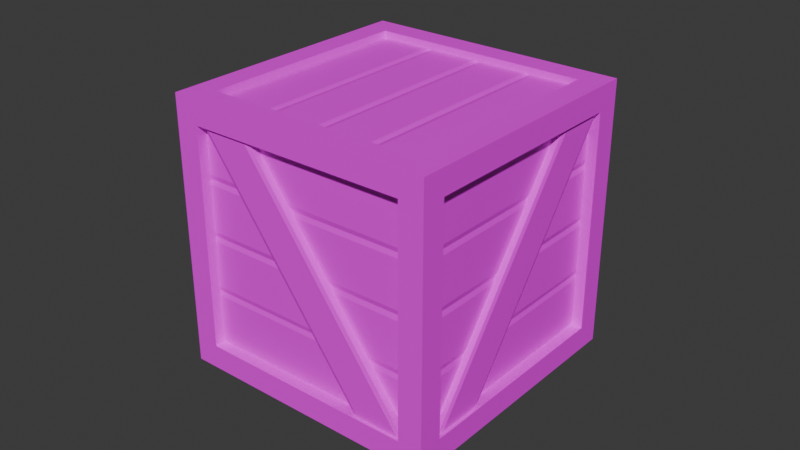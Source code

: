 # Source: Box.blend  (saved by Blender 4.5.90; exported with 4.5.12 LTS)
import bpy
from mathutils import Matrix  # noqa: F401  (used for matrix-valued properties, if any)

bpy.ops.wm.read_factory_settings(use_empty=True)
scene = bpy.context.scene
scene.name = 'Scene'

# ---- collections
col_collection = bpy.data.collections.new('Collection'); scene.collection.children.link(col_collection)

# ---- images (referenced by path relative to the original .blend; pixels are not part of the script)
import os
ASSET_DIR = os.environ.get("B2B_ASSET_DIR", "")  # directory of the original .blend (textures are referenced by path, not embedded)
HERE = os.path.dirname(os.path.abspath(__file__))  # packed textures are extracted next to this script under _unpacked/

def load_image(name, relpath, width, height, colorspace="sRGB"):
    """Load a texture the original file referenced (path relative to the .blend, or extracted next to this script)."""
    p = next((c for c in (os.path.join(HERE, relpath), os.path.join(ASSET_DIR, relpath)) if relpath and os.path.exists(c)), "")
    if p:
        img = bpy.data.images.load(p, check_existing=True)
        img.name = name
    else:  # same state as the original file: an image datablock whose file is absent (Cycles renders it pink)
        img = bpy.data.images.new(name, width, height)
        img.source = "FILE"
        img.filepath = "//" + (relpath or name)
    img.colorspace_settings.name = colorspace
    return img
img_untitled_001 = load_image('Untitled.001', '', 1024, 1024, 'sRGB')
img_untitled_002 = load_image('Untitled.002', '', 1024, 1024, 'sRGB')

# ---- materials (node trees are filled in below, after node groups)
mat_material_004 = bpy.data.materials.new('Material.004')
mat_material_001 = bpy.data.materials.new('Material.001')

# ---- material node trees
mat_material_004.use_nodes = True; mat_material_004.node_tree.nodes.clear()
_N = mat_material_004.node_tree.nodes; _L = mat_material_004.node_tree.links
n0 = _N.new('ShaderNodeBsdfPrincipled'); n0.name = 'Principled BSDF'; n0.location = (-200, 100)
n1 = _N.new('ShaderNodeOutputMaterial'); n1.name = 'Material Output'; n1.location = (200, 100)
n2 = _N.new('ShaderNodeTexImage'); n2.name = 'Image Texture'; n2.location = (-593, 72)
n2.image = img_untitled_001
_L.new(n0.outputs[0], n1.inputs[0])
_L.new(n2.outputs[0], n0.inputs[0])
n1.is_active_output = True
mat_material_001.use_nodes = True; mat_material_001.node_tree.nodes.clear()
_N = mat_material_001.node_tree.nodes; _L = mat_material_001.node_tree.links
n0 = _N.new('ShaderNodeBsdfPrincipled'); n0.name = 'Principled BSDF'; n0.location = (-200, 100)
n1 = _N.new('ShaderNodeOutputMaterial'); n1.name = 'Material Output'; n1.location = (200, 100)
n2 = _N.new('ShaderNodeTexImage'); n2.name = 'Image Texture'; n2.location = (-506, 127)
n2.image = img_untitled_002
_L.new(n0.outputs[0], n1.inputs[0])
_L.new(n2.outputs[0], n0.inputs[0])
n1.is_active_output = True

# ---- world
world_world = bpy.data.worlds.new('World'); scene.world = world_world
world_world.use_nodes = True; world_world.node_tree.nodes.clear()
_N = world_world.node_tree.nodes; _L = world_world.node_tree.links
n0 = _N.new('ShaderNodeOutputWorld'); n0.name = 'World Output'; n0.location = (200, 100)
n1 = _N.new('ShaderNodeBackground'); n1.name = 'Background'; n1.location = (-200, 100)
n1.inputs[0].default_value = (0.05088, 0.05088, 0.05088, 1.0)
_L.new(n1.outputs[0], n0.inputs[0])
n0.is_active_output = True
world_world.color = (0.05088, 0.05088, 0.05088)
world_world.sun_shadow_jitter_overblur = 0.0

# ---- meshes
me_cube_001 = bpy.data.meshes.new('Cube.001')
me_cube_001.from_pydata([(-1.0, -1.0, -1.0), (-1.0, -1.0, 1.0), (-1.0, 1.0, -1.0), (-1.0, 1.0, 1.0), (1.0, -1.0, -1.0), (1.0, -1.0, 1.0), (1.0, 1.0, -1.0), (1.0, 1.0, 1.0), (-0.8199, 1.0, -0.8199), (0.8199, 1.0, 0.8199), (-0.8199, 1.0, 0.8199), (0.8199, 1.0, -0.8199), (0.8199, -1.0, -0.8199), (-0.8199, -1.0, 0.8199), (0.8199, -1.0, 0.8199), (-0.8199, -1.0, -0.8199), (-1.0, -0.8199, -0.8199), (-1.0, -0.8199, 0.8199), (-1.0, 0.8198, 0.8199), (-1.0, 0.8198, -0.8199), (1.0, -0.8198, 0.8199), (1.0, 0.8199, -0.8199), (1.0, 0.8199, 0.8199), (1.0, -0.8198, -0.8199), (-0.8199, -0.5256, -0.8199), (-0.8199, -0.8199, -0.8199), (-0.8199, 0.8198, -0.8199), (-0.8199, -0.8199, 0.8199), (0.8199, -0.5255, 0.8199), (0.8199, -0.8198, 0.8199), (0.8199, 0.8199, 0.8199), (0.8199, 0.8199, -0.8199), (-0.8184, 0.8198, -1.0), (0.8213, -0.8199, -1.0), (0.8213, 0.8198, -1.0), (-0.8184, -0.8199, -1.0), (-0.8213, -0.8198, 1.0), (-0.8213, 0.8199, 1.0), (0.8184, 0.8199, 1.0), (0.8184, -0.8198, 1.0), (-0.8199, 0.8199, 0.8199), (-0.8199, 0.8199, -0.0006336), (-0.8199, 0.8198, -0.0006336), (0.8199, -0.8199, -0.8199), (0.8199, -0.8199, 0.0006336), (0.8199, -0.8198, 0.0006336), (-0.8187, 0.8198, -0.8199), (-0.8187, 0.8198, -0.8199), (-0.8156, 0.8198, -0.8199), (-0.8157, -0.8199, -0.8199), (0.8199, 0.8198, -0.8199), (-0.8187, -0.5248, -0.8199), (-0.8187, -0.8199, -0.8199), (0.8156, -0.8198, 0.8199), (0.8187, -0.8198, 0.8199), (0.8187, -0.8198, 0.8199), (0.8157, 0.8199, 0.8199), (0.8187, -0.5248, 0.8199), (-0.8199, -0.8198, 0.8199), (0.8187, 0.8199, 0.8199), (-0.8211, 0.8198, 0.8199), (0.8211, -0.8198, -0.8199), (0.8211, 0.8198, -0.8199), (-0.8211, -0.8198, 0.8199)], [], [(16, 0, 1, 17), (17, 1, 3, 2, 0, 16, 19, 18), (9, 10, 3, 7, 6, 11), (8, 11, 6, 2, 3, 10), (21, 6, 7, 22), (20, 22, 7, 5, 4, 6, 21, 23), (14, 12, 4, 5, 1, 0, 15, 13), (15, 0, 4, 12), (34, 6, 4, 33), (4, 0, 2, 6, 34, 32, 35, 33), (37, 3, 1, 36), (36, 1, 5, 7, 3, 37, 38, 39), (42, 26, 8, 10, 40, 41), (13, 15, 25, 27), (9, 11, 31, 30), (43, 12, 14, 29, 45, 44), (8, 26, 47, 46, 48, 31, 11), (25, 15, 12, 43, 49), (47, 26, 24, 51), (50, 31, 48), (51, 24, 25, 49, 52), (54, 29, 14, 13, 27, 53, 55), (10, 9, 30, 56, 40), (57, 28, 29, 54), (53, 27, 58), (59, 56, 30, 28, 57), (60, 18, 19, 26, 42), (31, 21, 22, 30), (29, 20, 23, 61, 45), (25, 16, 17, 27), (61, 23, 21, 31, 50, 62), (19, 16, 25, 24, 26), (30, 22, 20, 29, 28), (63, 58, 27, 17, 18, 60), (46, 32, 34, 62, 50, 48), (59, 38, 37, 41, 40, 56), (36, 39, 55, 53, 58, 63), (33, 35, 52, 49, 43, 44), (54, 55, 39, 38, 59, 57), (34, 33, 44, 45, 61, 62), (60, 42, 41, 37, 36, 63), (52, 35, 32, 46, 47, 51)])
_uv = me_cube_001.uv_layers.new(name='UVMap')
_uv.uv.foreach_set('vector', [0.5603, 0.3678, 0.5777, 0.3851, 0.3851, 0.3851, 0.4025, 0.3678, 0.4025, 0.3678, 0.3851, 0.3851, 0.3851, 0.1926, 0.5777, 0.1926, 0.5777, 0.3851, 0.5603, 0.3678, 0.5603, 0.2099, 0.4025, 0.2099, 0.01734, 0.01734, 0.01734, 0.1752, 8.417e-09, 0.1926, 2.295e-08, 1.733e-15, 0.1926, 1.454e-08, 0.1752, 0.01734, 0.1752, 0.1752, 0.1752, 0.01734, 0.1926, 1.454e-08, 0.1926, 0.1926, 8.417e-09, 0.1926, 0.01734, 0.1752, 0.3678, 0.5603, 0.3851, 0.5777, 0.1926, 0.5777, 0.2099, 0.5603, 0.2099, 0.4025, 0.2099, 0.5603, 0.1926, 0.5777, 0.1926, 0.3851, 0.3851, 0.3851, 0.3851, 0.5777, 0.3678, 0.5603, 0.3678, 0.4025, 0.01734, 0.3678, 0.1752, 0.3678, 0.1926, 0.3851, -3.821e-10, 0.3851, 1.416e-08, 0.1926, 0.1926, 0.1926, 0.1752, 0.2099, 0.01734, 0.2099, 0.1752, 0.2099, 0.1926, 0.1926, 0.1926, 0.3851, 0.1752, 0.3678, 0.3678, 0.1754, 0.3851, 0.1926, 0.1926, 0.1926, 0.2099, 0.1754, 0.1926, 0.1926, 0.1926, 3.06e-09, 0.3851, 1.76e-08, 0.3851, 0.1926, 0.3678, 0.1754, 0.3678, 0.01749, 0.2099, 0.01749, 0.2099, 0.1754, 0.3678, 0.3679, 0.3851, 0.3851, 0.1926, 0.3851, 0.2099, 0.3679, 0.2099, 0.3679, 0.1926, 0.3851, 0.1926, 0.1926, 0.3851, 0.1926, 0.3851, 0.3851, 0.3678, 0.3679, 0.3678, 0.21, 0.2099, 0.21, 0.4025, 0.4815, 0.4025, 0.5603, 0.3851, 0.5603, 0.3851, 0.4025, 0.4025, 0.4025, 0.4025, 0.4815, 0.324, 0.7365, 0.324, 0.8944, 0.3066, 0.8944, 0.3066, 0.7365, 0.3066, 0.7365, 0.3066, 0.8944, 0.2893, 0.8944, 0.2893, 0.7365, 0.5777, 0.543, 0.5603, 0.543, 0.5603, 0.3851, 0.5777, 0.3851, 0.5777, 0.464, 0.5777, 0.464, 0.1926, 0.5603, 0.1752, 0.5603, 0.1752, 0.5602, 0.1752, 0.5602, 0.1752, 0.5599, 0.1752, 0.4025, 0.1926, 0.4025, 0.01734, 0.5603, 3.606e-09, 0.5603, 1.552e-08, 0.4025, 0.01734, 0.4025, 0.01734, 0.5599, 0.1752, 0.5602, 0.1752, 0.5603, 0.04567, 0.5603, 0.04575, 0.5602, 0.1752, 0.4025, 0.1752, 0.4025, 0.1752, 0.5599, 0.04575, 0.5602, 0.04567, 0.5603, 0.01734, 0.5603, 0.01734, 0.5599, 0.01734, 0.5602, 0.4025, 0.1751, 0.4025, 0.1752, 0.3851, 0.1752, 0.3851, 0.01734, 0.4025, 0.01734, 0.4025, 0.1748, 0.4025, 0.1751, 0.5777, 0.01734, 0.5777, 0.1752, 0.5603, 0.1752, 0.5603, 0.1748, 0.5603, 0.01734, 0.4309, 0.1751, 0.4308, 0.1752, 0.4025, 0.1752, 0.4025, 0.1751, 0.4025, 0.1748, 0.4025, 0.01734, 0.4025, 0.01734, 0.5603, 0.1751, 0.5603, 0.1748, 0.5603, 0.1752, 0.4308, 0.1752, 0.4309, 0.1751, 0.8745, 0.3851, 0.8917, 0.3851, 0.8917, 0.543, 0.8744, 0.543, 0.8744, 0.4641, 0.8938, 0.3148, 0.8765, 0.3148, 0.8765, 0.157, 0.8938, 0.157, 0.3644, 0.7356, 0.3818, 0.7356, 0.3818, 0.8935, 0.3646, 0.8935, 0.3644, 0.8145, 0.3413, 0.8944, 0.324, 0.8944, 0.324, 0.7365, 0.3413, 0.7365, 0.01735, 0.4023, 0.01735, 0.3851, 0.1752, 0.3851, 0.1752, 0.4025, 0.1752, 0.4025, 0.1752, 0.4023, 0.1752, 0.5777, 0.01734, 0.5777, 0.01734, 0.5603, 0.04567, 0.5603, 0.1752, 0.5603, 0.5603, 0.1752, 0.5603, 0.1926, 0.4025, 0.1926, 0.4025, 0.1752, 0.4308, 0.1752, 0.4025, 0.01723, 0.4025, 0.01734, 0.4025, 0.01734, 0.4025, 7.43e-09, 0.5603, 1.935e-08, 0.5603, 0.01723, 0.3644, 0.5777, 0.3818, 0.5777, 0.3818, 0.7356, 0.3644, 0.7356, 0.3644, 0.7354, 0.3644, 0.578, 0.6567, 2.071e-09, 0.674, 2.567e-05, 0.674, 0.1579, 0.5777, 0.1578, 0.6567, 0.1578, 0.6567, 0.0002873, 0.857, 0.543, 0.857, 0.3851, 0.8744, 0.3851, 0.8744, 0.3854, 0.8744, 0.5429, 0.8744, 0.543, 0.674, 0.1579, 0.6738, 0.3158, 0.6564, 0.3158, 0.6564, 0.3155, 0.6567, 0.158, 0.5777, 0.1579, 0.8884, 0.877, 0.8884, 0.877, 0.871, 0.877, 0.871, 0.7191, 0.8884, 0.7191, 0.8884, 0.8486, 0.7355, 0.5603, 0.5777, 0.5603, 0.5777, 0.464, 0.5777, 0.464, 0.5777, 0.543, 0.7355, 0.543, 0.4025, 0.4025, 0.4025, 0.4815, 0.4025, 0.4815, 0.4025, 0.3851, 0.5603, 0.3851, 0.5603, 0.4025, 0.871, 0.5603, 0.8884, 0.5603, 0.8884, 0.7182, 0.871, 0.7182, 0.871, 0.7182, 0.871, 0.5887])
me_cube_001.materials.append(mat_material_004)
me_cube_001.update()
me_cube_015 = bpy.data.meshes.new('Cube.015')
me_cube_015.from_pydata([(0.05312, -0.8247, -0.2103), (0.05312, -0.8247, 0.2103), (0.05312, 0.8247, -0.2103), (0.05312, 0.8247, 0.2103), (-0.05312, -0.8247, -0.1721), (-0.04348, -0.8247, -0.2103), (-0.04348, -0.8247, 0.2103), (-0.05312, -0.8247, 0.1721), (-0.04348, 0.8247, -0.2103), (-0.05312, 0.8247, -0.1721), (-0.05312, 0.8247, 0.1721), (-0.04348, 0.8247, 0.2103), (0.05312, -0.8247, -0.6264), (0.05312, -0.8247, -0.2058), (0.05312, 0.8247, -0.6264), (0.05312, 0.8247, -0.2058), (-0.05312, -0.8247, -0.5882), (-0.04348, -0.8247, -0.6264), (-0.04348, -0.8247, -0.2058), (-0.05312, -0.8247, -0.244), (-0.04348, 0.8247, -0.6264), (-0.05312, 0.8247, -0.5882), (-0.05312, 0.8247, -0.244), (-0.04348, 0.8247, -0.2058), (0.05312, -0.8247, -1.044), (0.05312, -0.8247, -0.6231), (0.05312, 0.8247, -1.044), (0.05312, 0.8247, -0.6231), (-0.05312, -0.8247, -1.006), (-0.04348, -0.8247, -1.044), (-0.04348, -0.8247, -0.6231), (-0.05312, -0.8247, -0.6613), (-0.04348, 0.8247, -1.044), (-0.05312, 0.8247, -1.006), (-0.05312, 0.8247, -0.6613), (-0.04348, 0.8247, -0.6231), (0.05312, -0.8247, -1.459), (0.05312, -0.8247, -1.039), (0.05312, 0.8247, -1.459), (0.05312, 0.8247, -1.039), (-0.05312, -0.8247, -1.421), (-0.04348, -0.8247, -1.459), (-0.04348, -0.8247, -1.039), (-0.05312, -0.8247, -1.077), (-0.04348, 0.8247, -1.459), (-0.05312, 0.8247, -1.421), (-0.05312, 0.8247, -1.077), (-0.04348, 0.8247, -1.039), (1.313, -0.8247, 0.1961), (1.734, -0.8247, 0.197), (1.313, 0.8247, 0.1961), (1.734, 0.8247, 0.197), (1.351, -0.8247, 0.3024), (1.313, -0.8247, 0.2927), (1.733, -0.8247, 0.2936), (1.695, -0.8247, 0.3032), (1.313, 0.8247, 0.2927), (1.351, 0.8247, 0.3024), (1.695, 0.8247, 0.3032), (1.733, 0.8247, 0.2936), (0.897, -0.8247, 0.1952), (1.318, -0.8247, 0.1961), (0.897, 0.8247, 0.1952), (1.318, 0.8247, 0.1961), (0.9349, -0.8247, 0.3015), (0.8968, -0.8247, 0.2918), (1.317, -0.8247, 0.2927), (1.279, -0.8247, 0.3023), (0.8968, 0.8247, 0.2918), (0.9349, 0.8247, 0.3015), (1.279, 0.8247, 0.3023), (1.317, 0.8247, 0.2927), (0.4796, -0.8247, 0.1943), (0.9002, -0.8247, 0.1952), (0.4796, 0.8247, 0.1943), (0.9002, 0.8247, 0.1952), (0.5176, -0.8247, 0.3006), (0.4794, -0.8247, 0.2909), (0.9, -0.8247, 0.2918), (0.8618, -0.8247, 0.3014), (0.4794, 0.8247, 0.2909), (0.5176, 0.8247, 0.3006), (0.8618, 0.8247, 0.3014), (0.9, 0.8247, 0.2918), (0.06418, -0.8247, 0.1933), (0.4848, -0.8247, 0.1943), (0.06418, 0.8247, 0.1933), (0.4848, 0.8247, 0.1943), (0.1021, -0.8247, 0.2997), (0.06397, -0.8247, 0.2899), (0.4846, -0.8247, 0.2909), (0.4463, -0.8247, 0.3004), (0.06397, 0.8247, 0.2899), (0.1021, 0.8247, 0.2997), (0.4463, 0.8247, 0.3004), (0.4846, 0.8247, 0.2909), (1.312, 0.8149, 0.203), (1.733, 0.8149, 0.2039), (1.316, 0.816, -1.446), (1.736, 0.816, -1.446), (1.35, 0.9211, 0.2032), (1.312, 0.9115, 0.2031), (1.733, 0.9115, 0.204), (1.695, 0.9211, 0.2039), (1.316, 0.9126, -1.446), (1.354, 0.9222, -1.446), (1.698, 0.9222, -1.446), (1.736, 0.9126, -1.445), (0.8961, 0.8149, 0.2021), (1.317, 0.8149, 0.203), (0.8997, 0.816, -1.447), (1.32, 0.816, -1.446), (0.9343, 0.9211, 0.2022), (0.8961, 0.9115, 0.2022), (1.317, 0.9115, 0.2031), (1.278, 0.9211, 0.203), (0.8997, 0.9126, -1.447), (0.9379, 0.9222, -1.447), (1.282, 0.9222, -1.446), (1.32, 0.9126, -1.446), (0.4787, 0.8149, 0.2012), (0.8993, 0.8149, 0.2021), (0.4824, 0.816, -1.448), (0.903, 0.816, -1.447), (0.5169, 0.9211, 0.2013), (0.4787, 0.9115, 0.2012), (0.8993, 0.9115, 0.2022), (0.8611, 0.9211, 0.2021), (0.4824, 0.9126, -1.448), (0.5206, 0.9222, -1.448), (0.8648, 0.9222, -1.447), (0.903, 0.9126, -1.447), (0.06328, 0.8149, 0.2002), (0.4839, 0.8149, 0.2012), (0.06693, 0.816, -1.449), (0.4875, 0.816, -1.448), (0.1015, 0.9211, 0.2004), (0.06328, 0.9115, 0.2003), (0.4839, 0.9115, 0.2012), (0.4457, 0.9211, 0.2012), (0.06693, 0.9126, -1.449), (0.1051, 0.9222, -1.449), (0.4493, 0.9222, -1.448), (0.4875, 0.9126, -1.448), (0.4833, -0.8103, -1.448), (0.9038, -0.8103, -1.447), (0.4796, -0.8176, 0.2014), (0.9002, -0.8176, 0.2024), (0.5214, -0.9165, -1.448), (0.4833, -0.9069, -1.448), (0.9038, -0.9069, -1.448), (0.8657, -0.9165, -1.448), (0.4796, -0.9142, 0.201), (0.5178, -0.9238, 0.201), (0.862, -0.9238, 0.2018), (0.9002, -0.9142, 0.2019), (1.317, -0.8103, -1.446), (1.737, -0.8103, -1.445), (1.313, -0.8176, 0.2033), (1.734, -0.8176, 0.2042), (1.355, -0.9165, -1.447), (1.317, -0.9069, -1.447), (1.737, -0.9069, -1.446), (1.699, -0.9165, -1.446), (1.313, -0.9142, 0.2028), (1.351, -0.9238, 0.2029), (1.695, -0.9238, 0.2036), (1.734, -0.9142, 0.2038), (0.9006, -0.8103, -1.447), (1.321, -0.8103, -1.446), (0.897, -0.8176, 0.2024), (1.318, -0.8176, 0.2033), (0.9388, -0.9165, -1.448), (0.9006, -0.9069, -1.448), (1.321, -0.9069, -1.447), (1.283, -0.9165, -1.447), (0.897, -0.9142, 0.2019), (0.9352, -0.9238, 0.202), (1.279, -0.9238, 0.2027), (1.318, -0.9142, 0.2029), (0.06781, -0.8103, -1.449), (0.4884, -0.8103, -1.448), (0.06417, -0.8176, 0.2005), (0.4848, -0.8176, 0.2014), (0.106, -0.9165, -1.449), (0.06781, -0.9069, -1.449), (0.4884, -0.9069, -1.448), (0.4502, -0.9165, -1.449), (0.06417, -0.9142, 0.2001), (0.1024, -0.9238, 0.2001), (0.4466, -0.9238, 0.2009), (0.4848, -0.9142, 0.201), (1.317, 0.8246, -1.436), (1.737, 0.8246, -1.435), (1.317, -0.8249, -1.439), (1.737, -0.8249, -1.438), (1.355, 0.8249, -1.542), (1.317, 0.8248, -1.532), (1.737, 0.8248, -1.531), (1.699, 0.8249, -1.541), (1.317, -0.8246, -1.536), (1.355, -0.8246, -1.545), (1.699, -0.8246, -1.545), (1.737, -0.8246, -1.535), (0.9006, 0.8246, -1.437), (1.321, 0.8246, -1.436), (0.9006, -0.8249, -1.44), (1.321, -0.8249, -1.439), (0.939, 0.8249, -1.543), (0.9008, 0.8248, -1.533), (1.321, 0.8248, -1.532), (1.283, 0.8249, -1.542), (0.9008, -0.8246, -1.537), (0.939, -0.8246, -1.546), (1.283, -0.8246, -1.546), (1.321, -0.8246, -1.536), (0.4832, 0.8246, -1.438), (0.9038, 0.8246, -1.437), (0.4832, -0.8249, -1.441), (0.9038, -0.8249, -1.44), (0.5217, 0.8249, -1.544), (0.4834, 0.8248, -1.534), (0.904, 0.8248, -1.533), (0.8659, 0.8249, -1.543), (0.4835, -0.8246, -1.538), (0.5217, -0.8246, -1.547), (0.8659, -0.8246, -1.547), (0.904, -0.8246, -1.537), (0.06778, 0.8246, -1.438), (0.4884, 0.8246, -1.438), (0.06779, -0.8249, -1.442), (0.4884, -0.8249, -1.441), (0.1062, 0.8249, -1.545), (0.068, 0.8248, -1.535), (0.4886, 0.8248, -1.534), (0.4504, 0.8249, -1.544), (0.06801, -0.8246, -1.539), (0.1062, -0.8246, -1.548), (0.4504, -0.8246, -1.547), (0.4886, -0.8246, -1.538), (1.741, -0.8247, -1.055), (1.743, -0.8247, -1.475), (1.741, 0.8247, -1.055), (1.743, 0.8247, -1.475), (1.847, -0.8247, -1.093), (1.837, -0.8247, -1.054), (1.84, -0.8247, -1.475), (1.849, -0.8247, -1.437), (1.837, 0.8247, -1.054), (1.847, 0.8247, -1.093), (1.849, 0.8247, -1.437), (1.84, 0.8247, -1.475), (1.739, -0.8247, -0.6388), (1.741, -0.8247, -1.059), (1.739, 0.8247, -0.6388), (1.741, 0.8247, -1.059), (1.845, -0.8247, -0.6765), (1.835, -0.8247, -0.6383), (1.837, -0.8247, -1.059), (1.847, -0.8247, -1.021), (1.835, 0.8247, -0.6383), (1.845, 0.8247, -0.6765), (1.847, 0.8247, -1.021), (1.837, 0.8247, -1.059), (1.737, -0.8247, -0.2215), (1.739, -0.8247, -0.6421), (1.737, 0.8247, -0.2215), (1.739, 0.8247, -0.6421), (1.843, -0.8247, -0.2591), (1.833, -0.8247, -0.221), (1.835, -0.8247, -0.6416), (1.845, -0.8247, -0.6033), (1.833, 0.8247, -0.221), (1.843, 0.8247, -0.2591), (1.845, 0.8247, -0.6033), (1.835, 0.8247, -0.6416), (1.735, -0.8247, 0.194), (1.737, -0.8247, -0.2266), (1.735, 0.8247, 0.194), (1.737, 0.8247, -0.2266), (1.841, -0.8247, 0.1563), (1.831, -0.8247, 0.1945), (1.833, -0.8247, -0.2261), (1.843, -0.8247, -0.1879), (1.831, 0.8247, 0.1945), (1.841, 0.8247, 0.1563), (1.843, 0.8247, -0.1879), (1.833, 0.8247, -0.2261)], [], [(2, 3, 1, 0), (8, 5, 4, 9), (6, 11, 10, 7), (8, 2, 0, 5), (4, 7, 10, 9), (0, 1, 6, 7, 4, 5), (3, 11, 6, 1), (8, 9, 10, 11, 3, 2), (14, 15, 13, 12), (20, 17, 16, 21), (18, 23, 22, 19), (20, 14, 12, 17), (16, 19, 22, 21), (12, 13, 18, 19, 16, 17), (15, 23, 18, 13), (20, 21, 22, 23, 15, 14), (26, 27, 25, 24), (32, 29, 28, 33), (30, 35, 34, 31), (32, 26, 24, 29), (28, 31, 34, 33), (24, 25, 30, 31, 28, 29), (27, 35, 30, 25), (32, 33, 34, 35, 27, 26), (38, 39, 37, 36), (44, 41, 40, 45), (42, 47, 46, 43), (44, 38, 36, 41), (40, 43, 46, 45), (36, 37, 42, 43, 40, 41), (39, 47, 42, 37), (44, 45, 46, 47, 39, 38), (50, 51, 49, 48), (56, 53, 52, 57), (54, 59, 58, 55), (56, 50, 48, 53), (52, 55, 58, 57), (48, 49, 54, 55, 52, 53), (51, 59, 54, 49), (56, 57, 58, 59, 51, 50), (62, 63, 61, 60), (68, 65, 64, 69), (66, 71, 70, 67), (68, 62, 60, 65), (64, 67, 70, 69), (60, 61, 66, 67, 64, 65), (63, 71, 66, 61), (68, 69, 70, 71, 63, 62), (74, 75, 73, 72), (80, 77, 76, 81), (78, 83, 82, 79), (80, 74, 72, 77), (76, 79, 82, 81), (72, 73, 78, 79, 76, 77), (75, 83, 78, 73), (80, 81, 82, 83, 75, 74), (86, 87, 85, 84), (92, 89, 88, 93), (90, 95, 94, 91), (92, 86, 84, 89), (88, 91, 94, 93), (84, 85, 90, 91, 88, 89), (87, 95, 90, 85), (92, 93, 94, 95, 87, 86), (98, 99, 97, 96), (104, 101, 100, 105), (102, 107, 106, 103), (104, 98, 96, 101), (100, 103, 106, 105), (96, 97, 102, 103, 100, 101), (99, 107, 102, 97), (104, 105, 106, 107, 99, 98), (110, 111, 109, 108), (116, 113, 112, 117), (114, 119, 118, 115), (116, 110, 108, 113), (112, 115, 118, 117), (108, 109, 114, 115, 112, 113), (111, 119, 114, 109), (116, 117, 118, 119, 111, 110), (122, 123, 121, 120), (128, 125, 124, 129), (126, 131, 130, 127), (128, 122, 120, 125), (124, 127, 130, 129), (120, 121, 126, 127, 124, 125), (123, 131, 126, 121), (128, 129, 130, 131, 123, 122), (134, 135, 133, 132), (140, 137, 136, 141), (138, 143, 142, 139), (140, 134, 132, 137), (136, 139, 142, 141), (132, 133, 138, 139, 136, 137), (135, 143, 138, 133), (140, 141, 142, 143, 135, 134), (146, 147, 145, 144), (152, 149, 148, 153), (150, 155, 154, 151), (152, 146, 144, 149), (148, 151, 154, 153), (144, 145, 150, 151, 148, 149), (147, 155, 150, 145), (152, 153, 154, 155, 147, 146), (158, 159, 157, 156), (164, 161, 160, 165), (162, 167, 166, 163), (164, 158, 156, 161), (160, 163, 166, 165), (156, 157, 162, 163, 160, 161), (159, 167, 162, 157), (164, 165, 166, 167, 159, 158), (170, 171, 169, 168), (176, 173, 172, 177), (174, 179, 178, 175), (176, 170, 168, 173), (172, 175, 178, 177), (168, 169, 174, 175, 172, 173), (171, 179, 174, 169), (176, 177, 178, 179, 171, 170), (182, 183, 181, 180), (188, 185, 184, 189), (186, 191, 190, 187), (188, 182, 180, 185), (184, 187, 190, 189), (180, 181, 186, 187, 184, 185), (183, 191, 186, 181), (188, 189, 190, 191, 183, 182), (194, 195, 193, 192), (200, 197, 196, 201), (198, 203, 202, 199), (200, 194, 192, 197), (196, 199, 202, 201), (192, 193, 198, 199, 196, 197), (195, 203, 198, 193), (200, 201, 202, 203, 195, 194), (206, 207, 205, 204), (212, 209, 208, 213), (210, 215, 214, 211), (212, 206, 204, 209), (208, 211, 214, 213), (204, 205, 210, 211, 208, 209), (207, 215, 210, 205), (212, 213, 214, 215, 207, 206), (218, 219, 217, 216), (224, 221, 220, 225), (222, 227, 226, 223), (224, 218, 216, 221), (220, 223, 226, 225), (216, 217, 222, 223, 220, 221), (219, 227, 222, 217), (224, 225, 226, 227, 219, 218), (230, 231, 229, 228), (236, 233, 232, 237), (234, 239, 238, 235), (236, 230, 228, 233), (232, 235, 238, 237), (228, 229, 234, 235, 232, 233), (231, 239, 234, 229), (236, 237, 238, 239, 231, 230), (242, 243, 241, 240), (248, 245, 244, 249), (246, 251, 250, 247), (248, 242, 240, 245), (244, 247, 250, 249), (240, 241, 246, 247, 244, 245), (243, 251, 246, 241), (248, 249, 250, 251, 243, 242), (254, 255, 253, 252), (260, 257, 256, 261), (258, 263, 262, 259), (260, 254, 252, 257), (256, 259, 262, 261), (252, 253, 258, 259, 256, 257), (255, 263, 258, 253), (260, 261, 262, 263, 255, 254), (266, 267, 265, 264), (272, 269, 268, 273), (270, 275, 274, 271), (272, 266, 264, 269), (268, 271, 274, 273), (264, 265, 270, 271, 268, 269), (267, 275, 270, 265), (272, 273, 274, 275, 267, 266), (278, 279, 277, 276), (284, 281, 280, 285), (282, 287, 286, 283), (284, 278, 276, 281), (280, 283, 286, 285), (276, 277, 282, 283, 280, 281), (279, 287, 282, 277), (284, 285, 286, 287, 279, 278)])
_uv = me_cube_015.uv_layers.new(name='UVMap')
_uv.uv.foreach_set('vector', [0.7091, 0.878, 0.6686, 0.878, 0.6686, 0.7192, 0.7091, 0.7192, 0.5471, 0.7192, 0.5471, 0.878, 0.5434, 0.878, 0.5434, 0.7192, 0.5066, 0.878, 0.5066, 0.7192, 0.5103, 0.7192, 0.5103, 0.878, 0.9814, 0.5603, 0.9907, 0.5603, 0.9907, 0.7191, 0.9814, 0.7191, 0.5434, 0.878, 0.5103, 0.878, 0.5103, 0.7192, 0.5434, 0.7192, 0.7252, 0.1215, 0.7252, 0.08099, 0.7345, 0.08099, 0.7354, 0.08466, 0.7354, 0.1178, 0.7345, 0.1215, 0.9568, 0.3851, 0.9661, 0.3851, 0.9661, 0.5439, 0.9568, 0.5439, 0.6852, 0.1215, 0.6843, 0.1178, 0.6843, 0.08466, 0.6852, 0.08099, 0.6945, 0.08099, 0.6945, 0.1215, 0.7901, 0.878, 0.7496, 0.878, 0.7496, 0.7191, 0.7901, 0.7191, 0.4256, 0.7192, 0.4256, 0.878, 0.4219, 0.878, 0.4219, 0.7192, 0.3851, 0.878, 0.3851, 0.7192, 0.3888, 0.7192, 0.3888, 0.878, 0.9775, 0.157, 0.9868, 0.157, 0.9868, 0.3158, 0.9775, 0.3158, 0.4219, 0.878, 0.3888, 0.878, 0.3888, 0.7192, 0.4219, 0.7192, 0.7354, 0.04049, 0.7354, 1.435e-09, 0.7447, 1.435e-09, 0.7456, 0.003677, 0.7456, 0.03682, 0.7447, 0.04049, 0.9682, 0.157, 0.9775, 0.157, 0.9775, 0.3158, 0.9682, 0.3158, 0.6911, 0.3563, 0.6902, 0.3526, 0.6902, 0.3194, 0.6911, 0.3158, 0.7004, 0.3158, 0.7004, 0.3563, 0.8306, 0.878, 0.7901, 0.878, 0.7901, 0.7191, 0.8306, 0.7191, 0.776, 0.3851, 0.776, 0.5439, 0.7724, 0.5439, 0.7724, 0.3851, 0.7355, 0.5439, 0.7355, 0.3851, 0.7392, 0.3851, 0.7392, 0.5439, 0.9721, 0.5603, 0.9814, 0.5603, 0.9814, 0.7191, 0.9721, 0.7191, 0.7724, 0.5439, 0.7392, 0.5439, 0.7392, 0.3851, 0.7724, 0.3851, 0.7209, 0.3563, 0.7209, 0.3158, 0.7302, 0.3158, 0.7311, 0.3194, 0.7311, 0.3526, 0.7302, 0.3563, 0.9628, 0.5603, 0.9721, 0.5603, 0.9721, 0.7191, 0.9628, 0.7191, 0.6954, 0.04049, 0.6945, 0.03682, 0.6945, 0.003677, 0.6954, 0.0, 0.7047, 0.0, 0.7047, 0.04049, 0.6686, 0.878, 0.6281, 0.878, 0.6281, 0.7192, 0.6686, 0.7192, 0.7901, 0.5603, 0.7901, 0.7191, 0.7864, 0.7191, 0.7864, 0.5603, 0.7496, 0.7191, 0.7496, 0.5603, 0.7532, 0.5603, 0.7532, 0.7191, 0.9628, 0.7191, 0.9721, 0.7191, 0.9721, 0.878, 0.9628, 0.878, 0.7864, 0.7191, 0.7532, 0.7191, 0.7532, 0.5603, 0.7864, 0.5603, 0.7311, 0.3563, 0.7311, 0.3158, 0.7404, 0.3158, 0.7414, 0.3194, 0.7414, 0.3526, 0.7404, 0.3563, 0.9661, 0.3851, 0.9754, 0.3851, 0.9754, 0.5439, 0.9661, 0.5439, 0.6954, 0.08099, 0.6945, 0.07731, 0.6945, 0.04417, 0.6954, 0.04049, 0.7047, 0.04049, 0.7047, 0.08099, 0.755, 0.157, 0.7955, 0.157, 0.7955, 0.3158, 0.755, 0.3158, 0.5471, 0.5603, 0.5471, 0.7192, 0.5434, 0.7191, 0.5434, 0.5603, 0.5066, 0.7192, 0.5066, 0.5603, 0.5103, 0.5603, 0.5103, 0.7191, 0.8977, 0.5603, 0.907, 0.5603, 0.907, 0.7191, 0.8977, 0.7191, 0.5434, 0.7191, 0.5103, 0.7191, 0.5103, 0.5603, 0.5434, 0.5603, 0.68, 0.3563, 0.68, 0.3158, 0.6893, 0.3158, 0.6902, 0.3194, 0.6902, 0.3526, 0.6893, 0.3563, 0.8938, 0.157, 0.9031, 0.157, 0.9031, 0.3158, 0.8938, 0.3158, 0.6707, 0.3563, 0.6697, 0.3526, 0.6697, 0.3194, 0.6707, 0.3158, 0.68, 0.3158, 0.68, 0.3563, 0.5471, 0.7192, 0.5876, 0.7192, 0.5876, 0.878, 0.5471, 0.878, 0.5876, 0.5603, 0.5876, 0.7192, 0.5839, 0.7191, 0.5839, 0.5603, 0.5471, 0.7192, 0.5471, 0.5603, 0.5508, 0.5603, 0.5508, 0.7191, 0.9031, 0.157, 0.9124, 0.157, 0.9124, 0.3158, 0.9031, 0.3158, 0.5839, 0.7191, 0.5508, 0.7191, 0.5508, 0.5603, 0.5839, 0.5603, 0.6945, 0.1215, 0.6945, 0.08099, 0.7038, 0.08099, 0.7047, 0.08466, 0.7047, 0.1178, 0.7038, 0.1215, 0.907, 0.5603, 0.9163, 0.5603, 0.9163, 0.7191, 0.907, 0.7191, 0.6852, 0.04049, 0.6843, 0.03682, 0.6843, 0.003677, 0.6852, -2.304e-09, 0.6945, 1.25e-09, 0.6945, 0.04049, 0.8165, 0.3851, 0.857, 0.3851, 0.857, 0.5439, 0.8165, 0.5439, 0.6281, 0.5603, 0.6281, 0.7192, 0.6244, 0.7191, 0.6244, 0.5603, 0.5876, 0.7192, 0.5876, 0.5603, 0.5913, 0.5603, 0.5913, 0.7191, 0.9103, 0.3851, 0.9196, 0.3851, 0.9196, 0.5439, 0.9103, 0.5439, 0.6244, 0.7191, 0.5913, 0.7191, 0.5913, 0.5603, 0.6244, 0.5603, 0.7354, 0.1215, 0.7354, 0.08099, 0.7447, 0.08099, 0.7456, 0.08466, 0.7456, 0.1178, 0.7447, 0.1215, 0.907, 0.7191, 0.9163, 0.7191, 0.9163, 0.878, 0.907, 0.878, 0.7014, 0.3563, 0.7004, 0.3526, 0.7004, 0.3194, 0.7014, 0.3158, 0.7107, 0.3158, 0.7107, 0.3563, 0.7145, 0.157, 0.755, 0.157, 0.755, 0.3158, 0.7145, 0.3158, 0.6686, 0.5603, 0.6686, 0.7192, 0.6649, 0.7191, 0.6649, 0.5603, 0.6281, 0.7192, 0.6281, 0.5603, 0.6318, 0.5603, 0.6318, 0.7191, 0.3506, 0.7365, 0.3599, 0.7365, 0.3599, 0.8953, 0.3506, 0.8953, 0.6649, 0.7191, 0.6318, 0.7191, 0.6318, 0.5603, 0.6649, 0.5603, 0.7414, 0.3563, 0.7414, 0.3158, 0.7507, 0.3158, 0.7516, 0.3194, 0.7516, 0.3526, 0.7507, 0.3563, 0.8977, 0.7191, 0.907, 0.7191, 0.907, 0.878, 0.8977, 0.878, 0.6749, 0.1215, 0.674, 0.1178, 0.674, 0.08466, 0.6749, 0.08099, 0.6843, 0.08099, 0.6843, 0.1215, 0.871, 0.7191, 0.8306, 0.7191, 0.8306, 0.5603, 0.871, 0.5603, 0.1215, 0.7365, 0.1215, 0.5777, 0.1252, 0.5777, 0.1252, 0.7365, 0.162, 0.5777, 0.162, 0.7365, 0.1583, 0.7365, 0.1583, 0.5777, 0.9496, 0.3158, 0.9403, 0.3158, 0.9403, 0.157, 0.9496, 0.157, 0.1252, 0.5777, 0.1583, 0.5777, 0.1583, 0.7365, 0.1252, 0.7365, 0.5777, 0.3563, 0.5777, 0.3158, 0.587, 0.3158, 0.5879, 0.3194, 0.5879, 0.3526, 0.587, 0.3563, 0.9442, 0.878, 0.9349, 0.878, 0.9349, 0.7191, 0.9442, 0.7191, 0.6093, 0.3563, 0.6084, 0.3526, 0.6084, 0.3194, 0.6093, 0.3158, 0.6186, 0.3158, 0.6186, 0.3563, 0.7496, 0.7191, 0.7091, 0.7191, 0.7091, 0.5603, 0.7496, 0.5603, 0.2025, 0.7365, 0.2025, 0.5777, 0.2061, 0.5777, 0.2061, 0.7365, 0.243, 0.5777, 0.243, 0.7365, 0.2393, 0.7365, 0.2393, 0.5777, 0.9568, 0.5439, 0.9475, 0.5439, 0.9475, 0.3851, 0.9568, 0.3851, 0.2061, 0.5777, 0.2393, 0.5777, 0.2393, 0.7365, 0.2061, 0.7365, 0.6288, 0.3563, 0.6288, 0.3158, 0.6381, 0.3158, 0.6391, 0.3194, 0.6391, 0.3526, 0.6381, 0.3563, 0.9475, 0.5439, 0.9382, 0.5439, 0.9382, 0.3851, 0.9475, 0.3851, 0.64, 0.3563, 0.6391, 0.3526, 0.6391, 0.3194, 0.64, 0.3158, 0.6493, 0.3158, 0.6493, 0.3563, 0.3644, 0.7365, 0.324, 0.7365, 0.324, 0.5777, 0.3644, 0.5777, 0.243, 0.7365, 0.243, 0.5777, 0.2466, 0.5777, 0.2466, 0.7365, 0.2835, 0.5777, 0.2835, 0.7365, 0.2798, 0.7365, 0.2798, 0.5777, 0.9535, 0.7191, 0.9442, 0.7191, 0.9442, 0.5603, 0.9535, 0.5603, 0.2466, 0.5777, 0.2798, 0.5777, 0.2798, 0.7365, 0.2466, 0.7365, 0.7047, 0.04049, 0.7047, -2.311e-08, 0.714, -1.898e-08, 0.7149, 0.003677, 0.7149, 0.03682, 0.714, 0.04049, 0.9628, 0.878, 0.9535, 0.878, 0.9535, 0.7191, 0.9628, 0.7191, 0.7056, 0.08099, 0.7047, 0.07731, 0.7047, 0.04417, 0.7056, 0.04049, 0.7149, 0.04049, 0.7149, 0.08099, 0.8165, 0.5439, 0.776, 0.5439, 0.776, 0.3851, 0.8165, 0.3851, 0.162, 0.7365, 0.162, 0.5777, 0.1657, 0.5777, 0.1657, 0.7365, 0.2025, 0.5777, 0.2025, 0.7365, 0.1988, 0.7365, 0.1988, 0.5777, 0.9289, 0.5439, 0.9196, 0.5439, 0.9196, 0.3851, 0.9289, 0.3851, 0.1657, 0.5777, 0.1988, 0.5777, 0.1988, 0.7365, 0.1657, 0.7365, 0.674, 0.04049, 0.674, 1.576e-08, 0.6833, 1.509e-08, 0.6843, 0.003677, 0.6843, 0.03682, 0.6833, 0.04049, 0.9535, 0.878, 0.9442, 0.878, 0.9442, 0.7191, 0.9535, 0.7191, 0.6852, 0.08099, 0.6843, 0.07731, 0.6843, 0.04417, 0.6852, 0.04049, 0.6945, 0.04049, 0.6945, 0.08099, 0.2025, 0.7365, 0.243, 0.7365, 0.243, 0.8953, 0.2025, 0.8953, 0.7145, 0.157, 0.7145, 0.3158, 0.7108, 0.3158, 0.7108, 0.157, 0.674, 0.3158, 0.674, 0.157, 0.6777, 0.157, 0.6777, 0.3158, 0.9124, 0.157, 0.9217, 0.157, 0.9217, 0.3158, 0.9124, 0.3158, 0.7108, 0.3158, 0.6777, 0.3158, 0.6777, 0.157, 0.7108, 0.157, 0.7559, 0.1215, 0.7559, 0.08099, 0.7652, 0.08099, 0.7661, 0.08467, 0.7661, 0.1178, 0.7652, 0.1215, 0.9217, 0.157, 0.931, 0.157, 0.931, 0.3158, 0.9217, 0.3158, 0.767, 0.08099, 0.7661, 0.07731, 0.7661, 0.04417, 0.767, 0.04049, 0.7763, 0.04049, 0.7763, 0.08099, 0.243, 0.7365, 0.2835, 0.7365, 0.2835, 0.8953, 0.243, 0.8953, 0.4256, 0.5603, 0.4256, 0.7191, 0.4219, 0.7192, 0.4219, 0.5603, 0.3851, 0.7191, 0.3851, 0.5603, 0.3888, 0.5603, 0.3888, 0.7192, 0.901, 0.3851, 0.9103, 0.3851, 0.9103, 0.5439, 0.901, 0.5439, 0.4219, 0.7192, 0.3888, 0.7192, 0.3888, 0.5603, 0.4219, 0.5603, 0.7559, 0.04049, 0.7559, 4.312e-08, 0.7652, 4.678e-08, 0.7661, 0.003677, 0.7661, 0.03682, 0.7652, 0.04049, 0.3413, 0.7365, 0.3506, 0.7365, 0.3506, 0.8953, 0.3413, 0.8953, 0.7568, 0.08099, 0.7559, 0.07731, 0.7559, 0.04417, 0.7568, 0.04049, 0.7661, 0.04049, 0.7661, 0.08099, 0.162, 0.7365, 0.2025, 0.7365, 0.2025, 0.8953, 0.162, 0.8953, 0.4661, 0.5603, 0.4661, 0.7191, 0.4624, 0.7192, 0.4624, 0.5603, 0.4256, 0.7191, 0.4256, 0.5603, 0.4293, 0.5603, 0.4293, 0.7192, 0.9163, 0.5603, 0.9256, 0.5603, 0.9256, 0.7191, 0.9163, 0.7191, 0.4624, 0.7192, 0.4293, 0.7192, 0.4293, 0.5603, 0.4624, 0.5603, 0.7456, 0.08099, 0.7456, 0.04049, 0.7549, 0.04049, 0.7559, 0.04417, 0.7559, 0.07731, 0.7549, 0.08099, 0.9256, 0.5603, 0.9349, 0.5603, 0.9349, 0.7191, 0.9256, 0.7191, 0.7627, 0.3563, 0.7618, 0.3526, 0.7618, 0.3194, 0.7627, 0.3158, 0.772, 0.3158, 0.772, 0.3563, 0.1215, 0.7365, 0.162, 0.7365, 0.162, 0.8953, 0.1215, 0.8953, 0.5066, 0.5603, 0.5066, 0.7191, 0.5029, 0.7192, 0.5029, 0.5603, 0.4661, 0.7191, 0.4661, 0.5603, 0.4698, 0.5603, 0.4698, 0.7192, 0.9163, 0.7191, 0.9256, 0.7191, 0.9256, 0.878, 0.9163, 0.878, 0.5029, 0.7192, 0.4698, 0.7192, 0.4698, 0.5603, 0.5029, 0.5603, 0.7516, 0.3563, 0.7516, 0.3158, 0.7609, 0.3158, 0.7618, 0.3194, 0.7618, 0.3526, 0.7609, 0.3563, 0.9256, 0.7191, 0.9349, 0.7191, 0.9349, 0.878, 0.9256, 0.878, 0.767, 0.04049, 0.7661, 0.03682, 0.7661, 0.003677, 0.767, -3.184e-08, 0.7763, -3.563e-08, 0.7763, 0.04049, 0.324, 0.7365, 0.2835, 0.7365, 0.2835, 0.5777, 0.324, 0.5777, 0.04049, 0.7365, 0.04049, 0.5777, 0.04417, 0.5777, 0.04417, 0.7365, 0.08099, 0.5777, 0.08099, 0.7365, 0.07731, 0.7365, 0.07731, 0.5777, 0.8977, 0.7191, 0.8884, 0.7191, 0.8884, 0.5603, 0.8977, 0.5603, 0.04417, 0.5777, 0.07731, 0.5777, 0.07731, 0.7365, 0.04417, 0.7365, 0.7149, 0.08099, 0.7149, 0.04049, 0.7242, 0.04049, 0.7252, 0.04417, 0.7252, 0.07731, 0.7242, 0.08099, 0.8977, 0.878, 0.8884, 0.878, 0.8884, 0.7191, 0.8977, 0.7191, 0.6604, 0.3563, 0.6595, 0.3526, 0.6595, 0.3194, 0.6604, 0.3158, 0.6697, 0.3158, 0.6697, 0.3563, 0.8306, 0.7191, 0.7901, 0.7191, 0.7901, 0.5603, 0.8306, 0.5603, 0.6686, 0.7191, 0.6686, 0.5603, 0.6723, 0.5603, 0.6723, 0.7191, 0.7091, 0.5603, 0.7091, 0.7191, 0.7054, 0.7191, 0.7054, 0.5603, 0.9382, 0.5439, 0.9289, 0.5439, 0.9289, 0.3851, 0.9382, 0.3851, 0.6723, 0.5603, 0.7054, 0.5603, 0.7054, 0.7191, 0.6723, 0.7191, 0.7252, 0.08099, 0.7252, 0.04049, 0.7345, 0.04049, 0.7354, 0.04417, 0.7354, 0.07731, 0.7345, 0.08099, 0.901, 0.5439, 0.8917, 0.5439, 0.8917, 0.3851, 0.901, 0.3851, 0.6502, 0.3563, 0.6493, 0.3526, 0.6493, 0.3194, 0.6502, 0.3158, 0.6595, 0.3158, 0.6595, 0.3563, 0.836, 0.3158, 0.7955, 0.3158, 0.7955, 0.157, 0.836, 0.157, -4.964e-08, 0.7365, -4.096e-08, 0.5777, 0.003677, 0.5777, 0.003677, 0.7365, 0.04049, 0.5777, 0.04049, 0.7365, 0.03682, 0.7365, 0.03682, 0.5777, 0.9403, 0.3158, 0.931, 0.3158, 0.931, 0.157, 0.9403, 0.157, 0.003677, 0.5777, 0.03682, 0.5777, 0.03682, 0.7365, 0.003677, 0.7365, 0.7354, 0.08099, 0.7354, 0.04049, 0.7447, 0.04049, 0.7456, 0.04417, 0.7456, 0.07731, 0.7447, 0.08099, 0.9442, 0.7191, 0.9349, 0.7191, 0.9349, 0.5603, 0.9442, 0.5603, 0.7116, 0.3563, 0.7107, 0.3526, 0.7107, 0.3194, 0.7116, 0.3158, 0.7209, 0.3158, 0.7209, 0.3563, 0.8765, 0.3158, 0.836, 0.3158, 0.836, 0.157, 0.8765, 0.157, 0.08099, 0.7365, 0.08099, 0.5777, 0.08466, 0.5777, 0.08466, 0.7365, 0.1215, 0.5777, 0.1215, 0.7365, 0.1178, 0.7365, 0.1178, 0.5777, 0.9589, 0.3158, 0.9496, 0.3158, 0.9496, 0.157, 0.9589, 0.157, 0.08466, 0.5777, 0.1178, 0.5777, 0.1178, 0.7365, 0.08466, 0.7365, 0.7456, 0.04049, 0.7456, -6.572e-10, 0.7549, 1.118e-09, 0.7559, 0.003677, 0.7559, 0.03682, 0.7549, 0.04049, 0.9628, 0.7191, 0.9535, 0.7191, 0.9535, 0.5603, 0.9628, 0.5603, 0.7056, 0.1215, 0.7047, 0.1178, 0.7047, 0.08466, 0.7056, 0.08099, 0.7149, 0.08099, 0.7149, 0.1215, 0.8306, 0.7191, 0.871, 0.7191, 0.871, 0.878, 0.8306, 0.878, 0.7496, 0.7191, 0.7496, 0.878, 0.7459, 0.878, 0.7459, 0.7191, 0.7091, 0.878, 0.7091, 0.7191, 0.7128, 0.7191, 0.7128, 0.878, 0.9907, 0.5603, 1.0, 0.5603, 1.0, 0.7191, 0.9907, 0.7191, 0.7459, 0.878, 0.7128, 0.878, 0.7128, 0.7191, 0.7459, 0.7191, 0.7354, 6.117e-09, 0.7354, 0.04049, 0.7261, 0.04049, 0.7252, 0.03682, 0.7252, 0.003677, 0.7261, 1.431e-08, 0.9907, 0.7191, 1.0, 0.7191, 1.0, 0.878, 0.9907, 0.878, 0.7242, 0.08099, 0.7252, 0.08466, 0.7252, 0.1178, 0.7242, 0.1215, 0.7149, 0.1215, 0.7149, 0.08099, 6.778e-11, 0.7365, 0.04049, 0.7365, 0.04049, 0.8953, 1.506e-08, 0.8953, 0.4661, 0.7192, 0.4661, 0.878, 0.4624, 0.878, 0.4624, 0.7192, 0.4256, 0.878, 0.4256, 0.7192, 0.4293, 0.7192, 0.4293, 0.878, 0.9814, 0.7191, 0.9907, 0.7191, 0.9907, 0.878, 0.9814, 0.878, 0.4624, 0.878, 0.4293, 0.878, 0.4293, 0.7192, 0.4624, 0.7192, 0.5981, 0.3158, 0.5981, 0.3563, 0.5888, 0.3563, 0.5879, 0.3526, 0.5879, 0.3194, 0.5888, 0.3158, 0.9868, 0.157, 0.9961, 0.157, 0.9961, 0.3158, 0.9868, 0.3158, 0.6279, 0.3158, 0.6288, 0.3194, 0.6288, 0.3526, 0.6279, 0.3563, 0.6186, 0.3563, 0.6186, 0.3158, 0.08099, 0.7365, 0.1215, 0.7365, 0.1215, 0.8953, 0.08099, 0.8953, 0.5066, 0.7192, 0.5066, 0.878, 0.5029, 0.878, 0.5029, 0.7192, 0.4661, 0.878, 0.4661, 0.7192, 0.4698, 0.7192, 0.4698, 0.878, 0.9721, 0.7191, 0.9814, 0.7191, 0.9814, 0.878, 0.9721, 0.878, 0.5029, 0.878, 0.4698, 0.878, 0.4698, 0.7192, 0.5029, 0.7192, 0.7252, 1.602e-09, 0.7252, 0.04049, 0.7159, 0.04049, 0.7149, 0.03682, 0.7149, 0.003677, 0.7159, 1.944e-09, 0.9589, 0.157, 0.9682, 0.157, 0.9682, 0.3158, 0.9589, 0.3158, 0.6074, 0.3158, 0.6084, 0.3194, 0.6084, 0.3526, 0.6074, 0.3563, 0.5981, 0.3563, 0.5981, 0.3158, 0.04049, 0.7365, 0.08099, 0.7365, 0.08099, 0.8953, 0.04049, 0.8953, 0.6281, 0.7192, 0.6281, 0.878, 0.6244, 0.878, 0.6244, 0.7192, 0.5876, 0.878, 0.5876, 0.7192, 0.5913, 0.7192, 0.5913, 0.878, 0.9754, 0.3851, 0.9847, 0.3851, 0.9847, 0.5439, 0.9754, 0.5439, 0.6244, 0.878, 0.5913, 0.878, 0.5913, 0.7192, 0.6244, 0.7192, 0.7559, 0.08099, 0.7559, 0.1215, 0.7466, 0.1215, 0.7456, 0.1178, 0.7456, 0.08466, 0.7466, 0.08099, 0.9847, 0.3851, 0.994, 0.3851, 0.994, 0.5439, 0.9847, 0.5439, 0.6833, 0.04049, 0.6843, 0.04417, 0.6843, 0.07731, 0.6833, 0.08099, 0.674, 0.08099, 0.674, 0.04049])
me_cube_015.materials.append(mat_material_001)
me_cube_015.update()
me_cube_005 = bpy.data.meshes.new('Cube.005')
me_cube_005.from_pydata([(1.0, -0.8655, 1.0), (1.0, -0.6941, -1.0), (-0.9734, -0.7066, -0.8544), (-0.8184, -0.6941, -1.0), (-1.0, -0.7089, -0.8278), (-0.8184, -0.8655, 1.0), (-0.8307, -0.8645, 0.9877), (-1.0, -0.8508, 0.8286), (1.0, 0.8623, -1.0), (1.0, 0.6909, 1.0), (-1.0, 0.8468, -0.8192), (-0.9976, 0.847, -0.8216), (-0.8184, 0.8623, -1.0), (-0.9837, 0.8482, -0.8347), (-0.8184, 0.6909, 1.0), (-0.8204, 0.6911, 0.998), (-0.8485, 0.6934, 0.9716), (-1.0, 0.7064, 0.82)], [], [(9, 0, 1, 8), (3, 2, 4, 10, 11, 13, 12), (17, 7, 6, 5, 14, 15, 16), (1, 3, 12, 8), (10, 4, 7, 17), (14, 5, 0, 9), (4, 2, 3, 1, 0, 5, 6, 7), (8, 12, 13, 11, 10, 17, 16, 15, 14, 9)])
_uv = me_cube_005.uv_layers.new(name='UVMap')
_uv.uv.foreach_set('vector', [0.2645, 0.6806, 0.0001096, 0.691, 0.01593, 0.3501, 0.2803, 0.3398, 0.003841, 0.04121, 0.0006809, 0.01508, 0.0001096, 0.01045, 0.2644, 0.0001096, 0.2645, 0.000515, 0.2647, 0.002804, 0.2682, 0.03086, 0.5445, 0.2655, 0.5445, 0.0007871, 0.5732, 0.0001256, 0.5754, 0.0001096, 0.5754, 0.286, 0.575, 0.2858, 0.5704, 0.2827, 0.01593, 0.3501, 0.003841, 0.04121, 0.2682, 0.03086, 0.2803, 0.3398, 0.5443, 0.302, 0.2808, 0.2794, 0.2806, 0.0001096, 0.5443, 0.02274, 0.2766, 0.9895, 0.0122, 0.9999, 0.0001096, 0.691, 0.2645, 0.6806, 0.3793, 0.3181, 0.3786, 0.3156, 0.3748, 0.3022, 0.33, 0.3022, 0.33, 0.4863, 0.3748, 0.4863, 0.3751, 0.4852, 0.3793, 0.4705, 0.3298, 0.3022, 0.285, 0.3022, 0.281, 0.3175, 0.2806, 0.3187, 0.2806, 0.3189, 0.2806, 0.4698, 0.2843, 0.4837, 0.285, 0.4861, 0.285, 0.4863, 0.3298, 0.4863])
me_cube_005.materials.append(mat_material_004)
me_cube_005.update()
me_cube_006 = bpy.data.meshes.new('Cube.006')
me_cube_006.from_pydata([(33.53, -0.1332, -7.545), (33.67, 0.3034, 5.521), (33.57, -0.3046, -5.545), (35.35, -0.133, -7.548), (35.36, -0.134, -7.536), (35.49, 0.3037, 5.519), (35.49, 0.3035, 5.521), (35.52, 0.3013, 5.547), (35.67, 0.2883, 5.698), (35.53, -0.1476, -7.377), (35.71, 0.1478, 7.337), (35.57, -0.2896, -5.72), (35.7, 0.1476, 7.34), (35.69, 0.1465, 7.353), (35.53, 0.1323, 7.518), (35.39, -0.3044, -5.548), (33.71, 0.132, 7.521), (35.54, -0.2919, -5.694)], [], [(5, 3, 0, 1), (1, 0, 2, 16), (11, 17, 15, 2, 0, 3, 4, 9), (8, 9, 4, 3, 5, 6, 7), (16, 14, 13, 12, 10, 8, 7, 6, 5, 1), (10, 11, 9, 8), (15, 17, 11, 10, 12, 13, 14), (2, 15, 14, 16)])
_uv = me_cube_006.uv_layers.new(name='UVMap')
_uv.uv.foreach_set('vector', [0.2766, 0.9895, 0.0122, 0.9999, 0.0001096, 0.691, 0.2645, 0.6806, 0.2645, 0.6806, 0.0001096, 0.691, 0.01593, 0.3501, 0.2803, 0.3398, 0.3793, 0.3181, 0.3786, 0.3156, 0.3748, 0.3022, 0.33, 0.3022, 0.33, 0.4863, 0.3748, 0.4863, 0.3751, 0.4852, 0.3793, 0.4705, 0.5445, 0.2655, 0.5445, 0.0007871, 0.5732, 0.0001257, 0.5754, 0.0001096, 0.5754, 0.286, 0.575, 0.2858, 0.5704, 0.2827, 0.3298, 0.3022, 0.285, 0.3022, 0.281, 0.3175, 0.2806, 0.3187, 0.2806, 0.3189, 0.2806, 0.4698, 0.2843, 0.4837, 0.285, 0.4861, 0.285, 0.4863, 0.3298, 0.4863, 0.5443, 0.302, 0.2808, 0.2794, 0.2806, 0.0001095, 0.5443, 0.02274, 0.003841, 0.04121, 0.0006808, 0.01508, 0.0001096, 0.01045, 0.2644, 0.0001096, 0.2645, 0.000515, 0.2647, 0.002804, 0.2682, 0.03086, 0.01593, 0.3501, 0.003841, 0.04121, 0.2682, 0.03086, 0.2803, 0.3398])
me_cube_006.materials.append(mat_material_004)
me_cube_006.update()
me_cube_007 = bpy.data.meshes.new('Cube.007')
me_cube_007.from_pydata([(32.93, 0.1344, 7.531), (8.51, -0.8649, 1.03), (25.45, 0.1336, 7.541), (32.94, 0.09272, 8.017), (32.89, 0.09243, 8.021), (8.519, -0.9066, 1.516), (8.511, -0.9066, 1.517), (8.413, -0.9073, 1.525), (7.847, -0.9108, 1.566), (32.3, 0.08848, 8.067), (1.719, -0.9115, 1.574), (26.11, 0.08778, 8.075), (1.71, -0.9115, 1.573), (1.662, -0.9112, 1.57), (1.043, -0.9074, 1.526), (25.46, 0.09187, 8.027), (1.034, -0.8658, 1.04), (26.01, 0.08838, 8.068)], [], [(5, 1, 0, 3), (1, 16, 2, 0), (11, 9, 4, 3, 0, 2, 15, 17), (8, 7, 6, 5, 3, 4, 9), (16, 1, 5, 6, 7, 8, 10, 12, 13, 14), (10, 8, 9, 11), (15, 14, 13, 12, 10, 11, 17), (2, 16, 14, 15)])
_uv = me_cube_007.uv_layers.new(name='UVMap')
_uv.uv.foreach_set('vector', [0.2766, 0.9895, 0.2645, 0.6806, 0.0001096, 0.691, 0.0122, 0.9999, 0.2645, 0.6806, 0.2803, 0.3398, 0.01593, 0.3501, 0.0001096, 0.691, 0.3793, 0.3181, 0.3793, 0.4705, 0.3751, 0.4852, 0.3748, 0.4863, 0.33, 0.4863, 0.33, 0.3022, 0.3748, 0.3022, 0.3786, 0.3156, 0.5445, 0.2655, 0.5704, 0.2827, 0.575, 0.2858, 0.5754, 0.286, 0.5754, 0.0001096, 0.5732, 0.0001256, 0.5445, 0.0007871, 0.3298, 0.3022, 0.3298, 0.4863, 0.285, 0.4863, 0.285, 0.4861, 0.2843, 0.4837, 0.2806, 0.4698, 0.2806, 0.3189, 0.2806, 0.3187, 0.281, 0.3175, 0.285, 0.3022, 0.5443, 0.302, 0.5443, 0.02274, 0.2806, 0.0001096, 0.2808, 0.2794, 0.003841, 0.04121, 0.2682, 0.03086, 0.2647, 0.002804, 0.2645, 0.000515, 0.2644, 0.0001096, 0.0001096, 0.01045, 0.0006809, 0.01508, 0.01593, 0.3501, 0.2803, 0.3398, 0.2682, 0.03086, 0.003841, 0.04121])
me_cube_007.materials.append(mat_material_004)
me_cube_007.update()
me_cube_008 = bpy.data.meshes.new('Cube.008')
me_cube_008.from_pydata([(0.8286, 0.8766, -1.129), (25.25, -0.114, -7.731), (8.304, 0.8784, -1.15), (0.8094, 0.9183, -1.616), (0.8553, 0.9186, -1.619), (25.23, -0.07234, -8.218), (25.24, -0.07229, -8.218), (25.34, -0.07162, -8.226), (25.9, -0.06801, -8.268), (1.448, 0.9226, -1.666), (32.03, -0.06653, -8.286), (7.639, 0.9241, -1.684), (32.04, -0.06658, -8.285), (32.09, -0.06689, -8.281), (32.7, -0.07053, -8.239), (8.285, 0.9201, -1.637), (32.72, -0.1122, -7.753), (7.739, 0.9235, -1.677)], [], [(5, 1, 0, 3), (1, 16, 2, 0), (11, 9, 4, 3, 0, 2, 15, 17), (8, 7, 6, 5, 3, 4, 9), (16, 1, 5, 6, 7, 8, 10, 12, 13, 14), (10, 8, 9, 11), (15, 14, 13, 12, 10, 11, 17), (2, 16, 14, 15)])
_uv = me_cube_008.uv_layers.new(name='UVMap')
_uv.uv.foreach_set('vector', [0.2766, 0.9895, 0.2645, 0.6806, 0.0001096, 0.691, 0.0122, 0.9999, 0.2645, 0.6806, 0.2803, 0.3398, 0.01593, 0.3501, 0.0001096, 0.691, 0.3793, 0.3181, 0.3793, 0.4705, 0.3751, 0.4852, 0.3748, 0.4863, 0.33, 0.4863, 0.33, 0.3022, 0.3748, 0.3022, 0.3786, 0.3156, 0.5445, 0.2655, 0.5704, 0.2827, 0.575, 0.2858, 0.5754, 0.286, 0.5754, 0.0001096, 0.5732, 0.0001257, 0.5445, 0.0007871, 0.3298, 0.3022, 0.3298, 0.4863, 0.285, 0.4863, 0.285, 0.4861, 0.2843, 0.4837, 0.2806, 0.4698, 0.2806, 0.3189, 0.2806, 0.3187, 0.281, 0.3175, 0.285, 0.3022, 0.5443, 0.302, 0.5443, 0.02274, 0.2806, 0.0001095, 0.2808, 0.2794, 0.003841, 0.04121, 0.2682, 0.03086, 0.2647, 0.002804, 0.2645, 0.000515, 0.2644, 0.0001096, 0.0001096, 0.01045, 0.0006808, 0.01508, 0.01593, 0.3501, 0.2803, 0.3398, 0.2682, 0.03086, 0.003841, 0.04121])
me_cube_008.materials.append(mat_material_004)
me_cube_008.update()

# ---- objects
ob_frame = bpy.data.objects.new('Frame', me_cube_001)
ob_inside_planks = bpy.data.objects.new('Inside Planks', me_cube_015)
ob_side_planks_002 = bpy.data.objects.new('Side planks.002', me_cube_005)
ob_side_planks_001 = bpy.data.objects.new('Side planks.001', me_cube_006)
ob_side_planks_003 = bpy.data.objects.new('Side planks.003', me_cube_007)
ob_side_planks_004 = bpy.data.objects.new('Side planks.004', me_cube_008)

# ---- transforms, parenting, visibility, modifiers, constraints
ob_frame.location = (0.0, 0.0, 0.0)
ob_inside_planks.location = (-0.6238, 8.374e-08, -0.8926)
ob_inside_planks.rotation_euler = (6.071e-05, -1.569, -6.085e-05)
ob_side_planks_002.location = (0.01708, 0.9124, -0.002812)
ob_side_planks_002.rotation_euler = (0.9276, 4.984e-17, 4.717)
ob_side_planks_002.scale = (0.05312, -1.39, -0.1589)
ob_side_planks_001.location = (0.01708, 0.9124, -0.002812)
ob_side_planks_001.rotation_euler = (0.9276, 4.984e-17, 4.717)
ob_side_planks_001.scale = (0.05312, -1.39, -0.1589)
ob_side_planks_003.location = (0.01708, 0.9124, -0.002812)
ob_side_planks_003.rotation_euler = (0.9276, 4.984e-17, 4.717)
ob_side_planks_003.scale = (0.05312, -1.39, -0.1589)
ob_side_planks_004.location = (0.01708, 0.9124, -0.002812)
ob_side_planks_004.rotation_euler = (0.9276, 4.984e-17, 4.717)
ob_side_planks_004.scale = (0.05312, -1.39, -0.1589)

# ---- collection membership
col_collection.objects.link(ob_frame)
col_collection.objects.link(ob_inside_planks)
col_collection.objects.link(ob_side_planks_002)
col_collection.objects.link(ob_side_planks_001)
col_collection.objects.link(ob_side_planks_003)
col_collection.objects.link(ob_side_planks_004)

# ---- scene / render settings (as saved in the file)
scene.frame_start = 1; scene.frame_end = 250; scene.frame_set(1)
scene.render.engine = 'BLENDER_EEVEE_NEXT'
bpy.context.view_layer.update()

# ---- added for rendering (the .blend has no active camera and no usable light): camera, sun
cam_auto = bpy.data.cameras.new('AutoCamera')
cam_auto.lens = 50.0
cam_auto.sensor_width = 36.0
cam_auto.clip_end = 1000.0
ob_auto_camera = bpy.data.objects.new('AutoCamera', cam_auto)
scene.collection.objects.link(ob_auto_camera)
ob_auto_camera.location = (4.29837, -5.15476, 3.43547)
ob_auto_camera.rotation_euler = (1.09748, -7.21219e-08, 0.694738)
scene.camera = ob_auto_camera
light_auto_sun = bpy.data.lights.new('AutoSun', 'SUN')
light_auto_sun.energy = 3.0
light_auto_sun.angle = 0.0523599
ob_auto_sun = bpy.data.objects.new('AutoSun', light_auto_sun)
scene.collection.objects.link(ob_auto_sun)
ob_auto_sun.rotation_euler = (0.872665, 0.174533, 0.523599)
bpy.context.view_layer.update()
